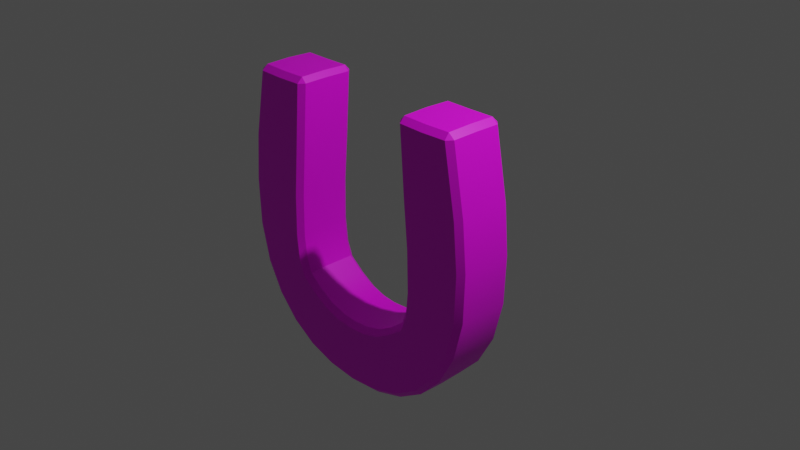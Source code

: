 # Source: M_knat_s.blend  (saved by Blender 3.5.10; exported with 4.5.12 LTS)
import bpy
from mathutils import Matrix  # noqa: F401  (used for matrix-valued properties, if any)

bpy.ops.wm.read_factory_settings(use_empty=True)
scene = bpy.context.scene
scene.name = 'Scene'

# ---- collections
col_collection = bpy.data.collections.new('Collection'); scene.collection.children.link(col_collection)

# ---- images (referenced by path relative to the original .blend; pixels are not part of the script)
import os
ASSET_DIR = os.environ.get("B2B_ASSET_DIR", "")  # directory of the original .blend (textures are referenced by path, not embedded)
HERE = os.path.dirname(os.path.abspath(__file__))  # packed textures are extracted next to this script under _unpacked/

def load_image(name, relpath, width, height, colorspace="sRGB"):
    """Load a texture the original file referenced (path relative to the .blend, or extracted next to this script)."""
    p = next((c for c in (os.path.join(HERE, relpath), os.path.join(ASSET_DIR, relpath)) if relpath and os.path.exists(c)), "")
    if p:
        img = bpy.data.images.load(p, check_existing=True)
        img.name = name
    else:  # same state as the original file: an image datablock whose file is absent (Cycles renders it pink)
        img = bpy.data.images.new(name, width, height)
        img.source = "FILE"
        img.filepath = "//" + (relpath or name)
    img.colorspace_settings.name = colorspace
    return img
img_untitled_001 = load_image('Untitled.001', 'Mıknatıs.png', 1024, 1024, 'sRGB')

# ---- materials (node trees are filled in below, after node groups)
mat_magnet = bpy.data.materials.new('Magnet')
mat_magnet.use_transparent_shadow = False
mat_magnet.roughness = 0.5

# ---- material node trees
mat_magnet.use_nodes = True; mat_magnet.node_tree.nodes.clear()
_N = mat_magnet.node_tree.nodes; _L = mat_magnet.node_tree.links
n0 = _N.new('ShaderNodeBsdfPrincipled'); n0.name = 'Principled BSDF'; n0.location = (10, 300)
n0.distribution = 'GGX'
n0.subsurface_method = 'RANDOM_WALK_SKIN'
n0.inputs[3].default_value = 1.45
n0.inputs[27].default_value = (0.0, 0.0, 0.0, 1.0)
n0.inputs[28].default_value = 1.0
n1 = _N.new('ShaderNodeNormalMap'); n1.name = 'Normal Map'; n1.location = (-300, -300)
n1.label = 'Normal/Map'
n1.inputs[0].default_value = 0.0
n2 = _N.new('ShaderNodeOutputMaterial'); n2.name = 'Material Output'; n2.location = (300, 300)
n3 = _N.new('ShaderNodeTexImage'); n3.name = 'Image Texture'; n3.location = (-368, 130)
n3.image = img_untitled_001
_L.new(n0.outputs[0], n2.inputs[0])
_L.new(n1.outputs[0], n0.inputs[5])
_L.new(n3.outputs[0], n0.inputs[0])
n2.is_active_output = True

# ---- world
world_world = bpy.data.worlds.new('World'); scene.world = world_world
world_world.use_nodes = True; world_world.node_tree.nodes.clear()
_N = world_world.node_tree.nodes; _L = world_world.node_tree.links
n0 = _N.new('ShaderNodeOutputWorld'); n0.name = 'World Output'; n0.location = (300, 300)
n1 = _N.new('ShaderNodeBackground'); n1.name = 'Background'; n1.location = (10, 300)
n1.inputs[0].default_value = (0.05088, 0.05088, 0.05088, 1.0)
_L.new(n1.outputs[0], n0.inputs[0])
n0.is_active_output = True
world_world.color = (0.05088, 0.05088, 0.05088)
world_world.use_sun_shadow = False
world_world.sun_shadow_jitter_overblur = 0.0

# ---- cameras
cam_camera = bpy.data.cameras.new('Camera')
cam_camera.clip_end = 100.0
cam_camera.ortho_scale = 7.314

# ---- lights
light_light = bpy.data.lights.new('Light', 'POINT')
light_light.transmission_factor = 0.0
light_light.energy = 1000.0
light_light.shadow_soft_size = 0.1
light_light.shadow_maximum_resolution = 0.006
light_light.use_absolute_resolution = True

# ---- meshes
me_plane = bpy.data.meshes.new('Plane')
me_plane.from_pydata([(-1.468, -0.3382, 0.6983), (-0.7127, -0.3382, 0.691), (-0.7676, -0.3382, -0.2533), (-1.203, -0.3382, -1.112), (-1.495, -0.3382, -0.3354), (-0.3593, -0.3382, -0.8814), (0.0, -0.3382, -0.9507), (-0.6891, -0.3382, -0.6625), (0.0, -0.3382, -1.685), (-0.6693, -0.3382, -1.55), (1.468, -0.3382, 0.6983), (0.7127, -0.3382, 0.691), (0.7676, -0.3382, -0.2533), (1.203, -0.3382, -1.112), (1.495, -0.3382, -0.3354), (0.3593, -0.3382, -0.8814), (0.6891, -0.3382, -0.6625), (0.6693, -0.3382, -1.55), (-0.5143, 1.416e-07, -1.229), (-1.048e-09, 1.534e-07, -1.331), (-1.131, 3.546e-08, -0.3078), (-0.9298, 1.037e-07, -0.9001), (-1.09, -7.847e-08, 0.6812), (-0.5143, -0.6765, -1.229), (-1.397e-09, -0.6765, -1.331), (-1.131, -0.6765, -0.3078), (-0.9298, -0.6765, -0.9001), (-1.09, -0.6765, 0.6812), (0.5143, 1.416e-07, -1.229), (1.131, 3.546e-08, -0.3078), (0.9298, 1.037e-07, -0.9001), (1.09, -7.847e-08, 0.6812), (0.5143, -0.6765, -1.229), (1.131, -0.6765, -0.3078), (0.9298, -0.6765, -0.9001), (1.09, -0.6765, 0.6812), (0.9886, -0.3382, 1.479), (-0.9886, -0.3382, 1.479), (0.9595, -0.3382, -1.37), (0.7419, -0.3382, -0.5151), (1.513, -0.3382, 0.1842), (0.3438, -0.3382, -1.653), (0.5289, -0.3382, -0.7843), (0.182, -0.3382, -0.9352), (1.389, -0.3382, -0.7701), (0.7572, -0.3382, 0.1894), (-0.9595, -0.3382, -1.37), (-0.7419, -0.3382, -0.5151), (-1.513, -0.3382, 0.1842), (-0.3438, -0.3382, -1.653), (-0.5289, -0.3382, -0.7843), (-0.182, -0.3382, -0.9352), (-1.389, -0.3382, -0.7701), (-0.7572, -0.3382, 0.1894), (1.135, -0.6765, 0.1734), (1.063, -0.6765, -0.656), (0.7418, -0.6765, -1.091), (0.2629, -0.6765, -1.307), (1.135, -1.997e-08, 0.1734), (1.063, 7.557e-08, -0.656), (0.7418, 1.257e-07, -1.091), (0.2629, 1.506e-07, -1.307), (-1.135, -0.6765, 0.1734), (-1.063, -0.6765, -0.656), (-0.7418, -0.6765, -1.091), (-0.2629, -0.6765, -1.307), (-1.135, -1.997e-08, 0.1734), (-1.063, 7.557e-08, -0.656), (-0.7418, 1.257e-07, -1.091), (-0.2629, 1.506e-07, -1.307), (-0.6666, -0.06343, -1.544), (-0.6412, -0.005895, -1.492), (2.465e-11, -0.005901, -1.622), (1.932e-10, -0.06343, -1.679), (-0.3866, -0.00593, -0.9423), (-0.362, -0.06343, -0.8872), (2.898e-10, -0.06343, -0.957), (1.311e-10, -0.005946, -1.017), (-0.7356, -0.005765, -0.7095), (-0.6918, -0.06344, -0.6664), (-0.8288, -0.005985, -0.2623), (-0.7738, -0.06343, -0.2541), (-0.7747, -0.006013, 0.6896), (-0.7192, -0.06343, 0.6911), (-0.7183, -0.009733, 1.412), (-0.7154, -0.06636, 1.47), (-0.6634, -0.06672, 1.415), (-1.262, -0.06636, 1.47), (-1.271, -0.009701, 1.412), (-1.328, -0.06672, 1.416), (-1.403, -0.005963, 0.6956), (-1.461, -0.06343, 0.6982), (-1.489, -0.06343, -0.3347), (-1.431, -0.005923, -0.3303), (-1.199, -0.06343, -1.108), (-1.153, -0.005869, -1.072), (-0.6412, -0.6706, -1.492), (-0.6666, -0.613, -1.544), (3.864e-10, -0.613, -1.679), (1.629e-10, -0.6706, -1.622), (-0.362, -0.613, -0.8872), (-0.3866, -0.6705, -0.9423), (7.66e-11, -0.6705, -1.017), (2.898e-10, -0.613, -0.957), (-0.6918, -0.613, -0.6664), (-0.7356, -0.6707, -0.7095), (-0.7738, -0.613, -0.2541), (-0.8288, -0.6705, -0.2623), (-0.7192, -0.613, 0.6911), (-0.7747, -0.6704, 0.6896), (-0.7183, -0.6667, 1.412), (-0.6634, -0.6097, 1.415), (-0.7154, -0.6101, 1.47), (-1.262, -0.6101, 1.47), (-1.328, -0.6097, 1.416), (-1.271, -0.6668, 1.412), (-1.461, -0.613, 0.6982), (-1.403, -0.6705, 0.6956), (-1.431, -0.6705, -0.3303), (-1.489, -0.613, -0.3347), (-1.153, -0.6706, -1.072), (-1.199, -0.613, -1.108), (0.6412, -0.005895, -1.492), (0.6666, -0.06343, -1.544), (0.362, -0.06343, -0.8872), (0.3866, -0.00593, -0.9423), (0.6918, -0.06344, -0.6664), (0.7356, -0.005765, -0.7095), (0.7738, -0.06343, -0.2541), (0.8288, -0.005985, -0.2623), (0.7192, -0.06343, 0.6911), (0.7747, -0.006013, 0.6896), (0.7183, -0.009733, 1.412), (0.6634, -0.06672, 1.415), (0.7154, -0.06636, 1.47), (1.262, -0.06636, 1.47), (1.328, -0.06672, 1.416), (1.271, -0.009701, 1.412), (1.461, -0.06343, 0.6982), (1.403, -0.005963, 0.6956), (1.431, -0.005923, -0.3303), (1.489, -0.06343, -0.3347), (1.153, -0.005869, -1.072), (1.199, -0.06343, -1.108), (0.6666, -0.613, -1.544), (0.6412, -0.6706, -1.492), (0.3866, -0.6705, -0.9423), (0.362, -0.613, -0.8872), (0.7356, -0.6707, -0.7095), (0.6918, -0.613, -0.6664), (0.8288, -0.6705, -0.2623), (0.7738, -0.613, -0.2541), (0.7747, -0.6704, 0.6896), (0.7192, -0.613, 0.6911), (0.7183, -0.6667, 1.412), (0.7154, -0.6101, 1.47), (0.6634, -0.6097, 1.415), (1.262, -0.6101, 1.47), (1.271, -0.6668, 1.412), (1.328, -0.6097, 1.416), (1.403, -0.6705, 0.6956), (1.461, -0.613, 0.6982), (1.489, -0.613, -0.3347), (1.431, -0.6705, -0.3303), (1.199, -0.613, -1.108), (1.153, -0.6706, -1.072), (-1.332, -0.3382, 1.422), (-1.265, -0.3382, 1.478), (-0.6601, -0.3382, 1.421), (-0.7124, -0.3382, 1.477), (1.265, -0.3382, 1.478), (1.332, -0.3382, 1.422), (0.7124, -0.3382, 1.477), (0.6601, -0.3382, 1.421), (-0.9886, -0.06339, 1.466), (-0.9959, -0.006539, 1.407), (-0.9959, -0.6699, 1.407), (-0.9886, -0.6131, 1.466), (0.9959, -0.006539, 1.407), (0.9886, -0.06339, 1.466), (0.9886, -0.6131, 1.466), (0.9959, -0.6699, 1.407), (-0.3292, -0.005898, -1.59), (-0.3424, -0.06343, -1.647), (-0.1961, -0.00594, -0.9999), (-0.1834, -0.06343, -0.9414), (-0.5671, -0.005902, -0.8392), (-0.5325, -0.06344, -0.7894), (-0.8, -0.005894, -0.5403), (-0.7474, -0.06344, -0.5173), (-0.8191, -0.006018, 0.187), (-0.7637, -0.06343, 0.1894), (-0.9557, -0.06343, -1.365), (-0.9199, -0.005889, -1.319), (-1.329, -0.005868, -0.7488), (-1.383, -0.06343, -0.7679), (-1.506, -0.06343, 0.1842), (-1.448, -0.005962, 0.1826), (-0.3424, -0.613, -1.647), (-0.3292, -0.6706, -1.59), (-0.1834, -0.613, -0.9414), (-0.1961, -0.6705, -0.9999), (-0.5325, -0.613, -0.7894), (-0.5671, -0.6706, -0.8392), (-0.7474, -0.613, -0.5173), (-0.8, -0.6706, -0.5403), (-0.7637, -0.613, 0.1894), (-0.8191, -0.6704, 0.187), (-0.9199, -0.6706, -1.319), (-0.9557, -0.613, -1.365), (-1.383, -0.613, -0.7679), (-1.329, -0.6706, -0.7488), (-1.448, -0.6705, 0.1826), (-1.506, -0.613, 0.1842), (0.3424, -0.06343, -1.647), (0.3292, -0.005898, -1.59), (0.1834, -0.06343, -0.9414), (0.1961, -0.00594, -0.9999), (0.5325, -0.06344, -0.7894), (0.5671, -0.005902, -0.8392), (0.7474, -0.06344, -0.5173), (0.8, -0.005894, -0.5403), (0.7637, -0.06343, 0.1894), (0.8191, -0.006018, 0.187), (0.9199, -0.005889, -1.319), (0.9557, -0.06343, -1.365), (1.383, -0.06343, -0.7679), (1.329, -0.005868, -0.7488), (1.448, -0.005962, 0.1826), (1.506, -0.06343, 0.1842), (0.3292, -0.6706, -1.59), (0.3424, -0.613, -1.647), (0.1961, -0.6705, -0.9999), (0.1834, -0.613, -0.9414), (0.5671, -0.6706, -0.8392), (0.5325, -0.613, -0.7894), (0.8, -0.6706, -0.5403), (0.7474, -0.613, -0.5173), (0.8191, -0.6704, 0.187), (0.7637, -0.613, 0.1894), (0.9557, -0.613, -1.365), (0.9199, -0.6706, -1.319), (1.329, -0.6706, -0.7488), (1.383, -0.613, -0.7679), (1.506, -0.613, 0.1842), (1.448, -0.6705, 0.1826)], [], [(185, 51, 6, 76), (189, 47, 7, 79), (191, 53, 2, 81), (19, 77, 217, 61), (78, 186, 68, 21), (91, 0, 166, 89), (48, 213, 116, 0), (103, 233, 43, 6), (196, 48, 0, 91), (50, 202, 100, 5), (57, 232, 102, 24), (106, 204, 47, 2), (47, 204, 104, 7), (0, 116, 114, 166), (109, 27, 62, 207), (109, 110, 176, 27), (208, 64, 26, 120), (52, 210, 119, 4), (105, 205, 63, 26), (46, 209, 121, 3), (63, 205, 107, 25), (101, 203, 64, 23), (62, 212, 118, 25), (37, 177, 112, 169), (7, 104, 202, 50), (138, 10, 40, 229), (41, 231, 98, 8), (65, 201, 101, 23), (27, 176, 115, 117), (23, 64, 208, 96), (69, 184, 77, 19), (207, 62, 25, 107), (211, 63, 25, 118), (49, 198, 97, 9), (64, 203, 105, 26), (54, 245, 160, 35), (26, 63, 211, 120), (124, 15, 42, 218), (218, 42, 16, 126), (220, 39, 12, 128), (126, 16, 39, 220), (138, 136, 171, 10), (131, 31, 58, 223), (40, 244, 162, 14), (224, 60, 30, 142), (15, 147, 235, 42), (24, 102, 201, 65), (16, 149, 237, 39), (151, 239, 45, 12), (146, 232, 57, 32), (148, 234, 56, 34), (10, 171, 159, 161), (238, 54, 35, 152), (33, 55, 242, 163), (10, 161, 244, 40), (42, 235, 149, 16), (152, 35, 181, 154), (33, 163, 245, 54), (51, 200, 103, 6), (56, 234, 146, 32), (45, 239, 153, 11), (79, 7, 50, 187), (55, 236, 148, 34), (43, 233, 147, 15), (230, 57, 24, 99), (35, 160, 158, 181), (28, 60, 224, 122), (34, 56, 241, 165), (39, 237, 151, 12), (150, 33, 54, 238), (242, 55, 34, 165), (32, 57, 230, 145), (30, 59, 227, 142), (17, 41, 214, 123), (60, 219, 127, 30), (223, 58, 29, 129), (227, 59, 29, 140), (14, 44, 226, 141), (31, 178, 137, 139), (72, 19, 61, 215), (73, 8, 49, 183), (61, 217, 125, 28), (127, 221, 59, 30), (36, 179, 134, 172), (18, 69, 182, 71), (125, 219, 60, 28), (58, 228, 140, 29), (143, 13, 38, 225), (59, 221, 129, 29), (131, 132, 178, 31), (31, 139, 228, 58), (68, 186, 74, 18), (80, 20, 66, 190), (194, 67, 21, 95), (20, 67, 194, 93), (2, 47, 189, 81), (22, 90, 88, 175), (20, 93, 197, 66), (170, 135, 179, 36), (67, 188, 78, 21), (182, 69, 19, 72), (83, 1, 53, 191), (75, 5, 51, 185), (167, 37, 174, 87), (199, 65, 23, 96), (6, 43, 216, 76), (82, 22, 175, 84), (21, 68, 193, 95), (66, 197, 90, 22), (190, 66, 22, 82), (162, 243, 44, 14), (157, 170, 36, 180), (113, 177, 37, 167), (150, 236, 55, 33), (180, 36, 172, 155), (173, 11, 153, 156), (241, 56, 32, 145), (44, 243, 164, 13), (13, 164, 240, 38), (144, 231, 41, 17), (38, 240, 144, 17), (5, 100, 200, 51), (222, 45, 11, 130), (12, 45, 222, 128), (133, 130, 11, 173), (215, 61, 28, 122), (216, 43, 15, 124), (229, 40, 14, 141), (226, 44, 13, 143), (74, 184, 69, 18), (225, 38, 17, 123), (1, 108, 206, 53), (53, 206, 106, 2), (168, 111, 108, 1), (195, 52, 4, 92), (99, 24, 65, 199), (119, 213, 48, 4), (3, 121, 210, 52), (8, 98, 198, 49), (80, 188, 67, 20), (97, 209, 46, 9), (174, 37, 169, 85), (86, 168, 1, 83), (187, 50, 5, 75), (94, 3, 52, 195), (192, 46, 3, 94), (183, 49, 9, 70), (9, 46, 192, 70), (214, 41, 8, 73), (4, 48, 196, 92), (27, 117, 212, 62), (84, 85, 86), (87, 88, 89), (110, 111, 112), (113, 114, 115), (132, 133, 134), (135, 136, 137), (154, 155, 156), (157, 158, 159), (71, 182, 183, 70), (182, 72, 73, 183), (77, 184, 185, 76), (184, 74, 75, 185), (74, 186, 187, 75), (186, 78, 79, 187), (78, 188, 189, 79), (188, 80, 81, 189), (80, 190, 191, 81), (190, 82, 83, 191), (82, 84, 86, 83), (175, 88, 87, 174), (88, 90, 91, 89), (70, 192, 193, 71), (192, 94, 95, 193), (93, 194, 195, 92), (194, 95, 94, 195), (92, 196, 197, 93), (196, 91, 90, 197), (97, 198, 199, 96), (198, 98, 99, 199), (103, 200, 201, 102), (200, 100, 101, 201), (100, 202, 203, 101), (202, 104, 105, 203), (104, 204, 205, 105), (204, 106, 107, 205), (106, 206, 207, 107), (206, 108, 109, 207), (108, 111, 110, 109), (177, 113, 115, 176), (114, 116, 117, 115), (96, 208, 209, 97), (208, 120, 121, 209), (119, 210, 211, 118), (210, 121, 120, 211), (118, 212, 213, 119), (212, 117, 116, 213), (167, 87, 89, 166), (169, 112, 111, 168), (123, 214, 215, 122), (214, 73, 72, 215), (76, 216, 217, 77), (216, 124, 125, 217), (124, 218, 219, 125), (218, 126, 127, 219), (126, 220, 221, 127), (220, 128, 129, 221), (128, 222, 223, 129), (222, 130, 131, 223), (130, 133, 132, 131), (179, 135, 137, 178), (136, 138, 139, 137), (122, 224, 225, 123), (224, 142, 143, 225), (141, 226, 227, 140), (226, 143, 142, 227), (140, 228, 229, 141), (228, 139, 138, 229), (145, 230, 231, 144), (230, 99, 98, 231), (102, 232, 233, 103), (232, 146, 147, 233), (146, 234, 235, 147), (234, 148, 149, 235), (148, 236, 237, 149), (236, 150, 151, 237), (150, 238, 239, 151), (238, 152, 153, 239), (152, 154, 156, 153), (181, 158, 157, 180), (158, 160, 161, 159), (144, 240, 241, 145), (240, 164, 165, 241), (163, 242, 243, 162), (242, 165, 164, 243), (162, 244, 245, 163), (244, 161, 160, 245), (171, 136, 135, 170), (173, 156, 155, 172), (113, 167, 166, 114), (85, 169, 168, 86), (159, 171, 170, 157), (133, 173, 172, 134), (84, 175, 174, 85), (112, 177, 176, 110), (134, 179, 178, 132), (154, 181, 180, 155), (193, 68, 18, 71)])
me_plane.polygons.foreach_set('use_smooth', [True] * 248)
_k = set([(7, 79), (7, 104), (16, 126), (16, 149), (70, 183), (70, 192), (71, 182), (71, 193), (72, 182), (72, 215), (73, 183), (73, 214), (74, 184), (74, 186), (75, 185), (75, 187), (76, 185), (76, 216), (77, 184), (77, 217), (78, 186), (78, 188), (79, 187), (79, 189), (80, 188), (80, 190), (81, 189), (81, 191), (82, 84), (82, 190), (83, 86), (83, 191), (84, 85), (84, 86), (84, 175), (85, 86), (85, 169), (85, 174), (86, 168), (87, 88), (87, 89), (87, 167), (87, 174), (88, 89), (88, 90), (88, 175), (89, 91), (89, 166), (90, 197), (91, 196), (92, 195), (92, 196), (93, 194), (93, 197), (94, 192), (94, 195), (95, 193), (95, 194), (96, 199), (96, 208), (97, 198), (97, 209), (98, 198), (98, 231), (99, 199), (99, 230), (100, 200), (100, 202), (101, 201), (101, 203), (102, 201), (102, 232), (103, 200), (103, 233), (104, 202), (104, 204), (105, 203), (105, 205), (106, 204), (106, 206), (107, 205), (107, 207), (108, 111), (108, 206), (109, 110), (109, 207), (110, 111), (110, 112), (110, 176), (111, 112), (111, 168), (112, 169), (112, 177), (113, 114), (113, 115), (113, 167), (113, 177), (114, 115), (114, 116), (114, 166), (115, 117), (115, 176), (116, 213), (117, 212), (118, 211), (118, 212), (119, 210), (119, 213), (120, 208), (120, 211), (121, 209), (121, 210), (122, 215), (122, 224), (123, 214), (123, 225), (124, 216), (124, 218), (125, 217), (125, 219), (126, 218), (126, 220), (127, 219), (127, 221), (128, 220), (128, 222), (129, 221), (129, 223), (130, 133), (130, 222), (131, 132), (131, 223), (132, 133), (132, 134), (132, 178), (133, 134), (133, 173), (134, 172), (134, 179), (135, 136), (135, 137), (135, 170), (135, 179), (136, 137), (136, 138), (136, 171), (137, 139), (137, 178), (138, 229), (139, 228), (140, 227), (140, 228), (141, 226), (141, 229), (142, 224), (142, 227), (143, 225), (143, 226), (144, 231), (144, 240), (145, 230), (145, 241), (146, 232), (146, 234), (147, 233), (147, 235), (148, 234), (148, 236), (149, 235), (149, 237), (150, 236), (150, 238), (151, 237), (151, 239), (152, 154), (152, 238), (153, 156), (153, 239), (154, 155), (154, 156), (154, 181), (155, 156), (155, 172), (155, 180), (156, 173), (157, 158), (157, 159), (157, 170), (157, 180), (158, 159), (158, 160), (158, 181), (159, 161), (159, 171), (160, 245), (161, 244), (162, 243), (162, 244), (163, 242), (163, 245), (164, 240), (164, 243), (165, 241), (165, 242)])
me_plane.attributes.new('sharp_edge', 'BOOLEAN', 'EDGE').data.foreach_set('value', [ (min(e.vertices), max(e.vertices)) in _k for e in me_plane.edges])
_uv = me_plane.uv_layers.new(name='UVMap')
_uv.uv.foreach_set('vector', [0.123, 0.8098, 0.123, 0.7901, 0.1575, 0.7901, 0.1575, 0.8097, 0.3893, 0.7617, 0.3891, 0.7419, 0.4189, 0.7419, 0.4194, 0.7616, 0.2555, 0.7616, 0.2554, 0.7419, 0.3391, 0.7419, 0.3392, 0.7616, 0.06557, 0.2841, 0.1249, 0.2841, 0.1281, 0.321, 0.07011, 0.3336, 0.1828, 0.1453, 0.1584, 0.1771, 0.111, 0.1442, 0.1469, 0.1087, 0.9895, 0.1471, 0.9698, 0.1471, 0.9699, 0.01071, 0.9893, 0.01189, 0.9697, 0.2443, 0.9501, 0.2442, 0.9501, 0.147, 0.9698, 0.1471, 0.1575, 0.7705, 0.192, 0.7705, 0.192, 0.7901, 0.1575, 0.7901, 0.9894, 0.2442, 0.9697, 0.2443, 0.9698, 0.1471, 0.9895, 0.1471, 0.05088, 0.7901, 0.05082, 0.7704, 0.08792, 0.7704, 0.08792, 0.7901, 0.5187, 0.2345, 0.5766, 0.2471, 0.5735, 0.2841, 0.5141, 0.2841, 0.3392, 0.7221, 0.3893, 0.722, 0.3891, 0.7419, 0.3391, 0.7419, 0.3891, 0.7419, 0.3893, 0.722, 0.4194, 0.7221, 0.4189, 0.7419, 0.9698, 0.1471, 0.9501, 0.147, 0.9505, 0.01186, 0.9699, 0.01071, 0.8952, 0.4302, 0.8936, 0.4896, 0.7979, 0.4981, 0.8005, 0.4385, 0.2904, 0.7162, 0.2928, 0.5799, 0.3506, 0.5805, 0.3499, 0.7175, 0.5164, 0.4575, 0.5595, 0.4239, 0.5954, 0.4594, 0.563, 0.5014, 0.9696, 0.4261, 0.9498, 0.4261, 0.95, 0.3419, 0.9696, 0.3419, 0.6314, 0.4228, 0.6633, 0.4349, 0.6415, 0.4845, 0.5954, 0.4594, 0.9212, 0.06719, 0.9015, 0.06712, 0.9015, 0.0003482, 0.9212, 0.0002612, 0.6415, 0.4845, 0.6633, 0.4349, 0.7157, 0.4403, 0.7071, 0.4974, 0.5875, 0.357, 0.6069, 0.391, 0.5595, 0.4239, 0.5334, 0.381, 0.7979, 0.4981, 0.7996, 0.5571, 0.7029, 0.5538, 0.7071, 0.4974, 0.6321, 0.638, 0.6123, 0.6379, 0.6129, 0.5807, 0.6324, 0.5802, 0.01284, 0.7901, 0.01284, 0.7704, 0.05082, 0.7704, 0.05088, 0.7901, 0.9895, 0.8529, 0.9698, 0.8529, 0.9697, 0.7557, 0.9894, 0.7558, 0.9212, 0.3252, 0.9015, 0.3251, 0.9016, 0.2604, 0.9212, 0.2604, 0.5187, 0.3336, 0.5766, 0.321, 0.5875, 0.357, 0.5334, 0.381, 0.3499, 0.7175, 0.3506, 0.5805, 0.4078, 0.5793, 0.4088, 0.7144, 0.5334, 0.381, 0.5595, 0.4239, 0.5164, 0.4575, 0.4839, 0.405, 0.07011, 0.2345, 0.1281, 0.2471, 0.1249, 0.2841, 0.06557, 0.2841, 0.8005, 0.4385, 0.7979, 0.4981, 0.7071, 0.4974, 0.7157, 0.4403, 0.624, 0.5346, 0.6415, 0.4845, 0.7071, 0.4974, 0.7029, 0.5538, 0.9212, 0.1956, 0.9015, 0.1956, 0.9014, 0.1313, 0.9212, 0.1313, 0.5595, 0.4239, 0.6069, 0.391, 0.6314, 0.4228, 0.5954, 0.4594, 0.7979, 0.07002, 0.7996, 0.011, 0.8963, 0.01947, 0.8936, 0.07847, 0.5954, 0.4594, 0.6415, 0.4845, 0.624, 0.5346, 0.563, 0.5014, 0.2271, 0.8098, 0.2271, 0.7901, 0.2641, 0.7901, 0.2642, 0.8099, 0.2642, 0.8099, 0.2641, 0.7901, 0.3022, 0.7901, 0.3022, 0.8098, 0.7965, 0.722, 0.7964, 0.7419, 0.7464, 0.7419, 0.7464, 0.7221, 0.8267, 0.7221, 0.8261, 0.7419, 0.7964, 0.7419, 0.7965, 0.722, 0.9895, 0.8529, 0.9893, 0.9881, 0.9699, 0.9893, 0.9698, 0.8529, 0.4467, 0.4302, 0.4451, 0.4896, 0.3493, 0.4981, 0.3519, 0.4385, 0.9697, 0.7557, 0.9501, 0.7558, 0.95, 0.6581, 0.9696, 0.6581, 0.06784, 0.4575, 0.111, 0.4239, 0.1469, 0.4594, 0.1144, 0.5014, 0.2271, 0.7901, 0.2271, 0.7704, 0.2642, 0.7704, 0.2641, 0.7901, 0.5141, 0.2841, 0.5735, 0.2841, 0.5766, 0.321, 0.5187, 0.3336, 0.8261, 0.7419, 0.8267, 0.7616, 0.7965, 0.7617, 0.7964, 0.7419, 0.7464, 0.7616, 0.6627, 0.7616, 0.6627, 0.7419, 0.7464, 0.7419, 0.5875, 0.2112, 0.5766, 0.2471, 0.5187, 0.2345, 0.5334, 0.1871, 0.6314, 0.1453, 0.6069, 0.1771, 0.5595, 0.1442, 0.5954, 0.1087, 0.9698, 0.8529, 0.9699, 0.9893, 0.9505, 0.9881, 0.9501, 0.853, 0.8005, 0.1296, 0.7979, 0.07002, 0.8936, 0.07847, 0.8952, 0.138, 0.7071, 0.07074, 0.6415, 0.08361, 0.624, 0.03352, 0.7029, 0.01429, 0.9698, 0.8529, 0.9501, 0.853, 0.9501, 0.7558, 0.9697, 0.7557, 0.2641, 0.7901, 0.2642, 0.7704, 0.3022, 0.7704, 0.3022, 0.7901, 0.01049, 0.5696, 0.06998, 0.5684, 0.07069, 0.7053, 0.01293, 0.7059, 0.7071, 0.07074, 0.7029, 0.01429, 0.7996, 0.011, 0.7979, 0.07002, 0.123, 0.7901, 0.123, 0.7705, 0.1575, 0.7705, 0.1575, 0.7901, 0.5595, 0.1442, 0.6069, 0.1771, 0.5875, 0.2112, 0.5334, 0.1871, 0.6627, 0.7419, 0.6627, 0.7616, 0.5679, 0.7615, 0.5679, 0.7419, 0.01284, 0.8098, 0.01284, 0.7901, 0.05088, 0.7901, 0.05082, 0.8099, 0.6415, 0.08361, 0.6633, 0.1332, 0.6314, 0.1453, 0.5954, 0.1087, 0.192, 0.7901, 0.192, 0.7705, 0.2271, 0.7704, 0.2271, 0.7901, 0.4653, 0.222, 0.5187, 0.2345, 0.5141, 0.2841, 0.4594, 0.2841, 0.06998, 0.5684, 0.129, 0.5714, 0.1279, 0.7066, 0.07069, 0.7053, 0.08487, 0.381, 0.111, 0.4239, 0.06784, 0.4575, 0.03536, 0.405, 0.5954, 0.1087, 0.5595, 0.1442, 0.5164, 0.1106, 0.563, 0.06667, 0.7964, 0.7419, 0.7965, 0.7617, 0.7464, 0.7616, 0.7464, 0.7419, 0.7157, 0.1278, 0.7071, 0.07074, 0.7979, 0.07002, 0.8005, 0.1296, 0.624, 0.03352, 0.6415, 0.08361, 0.5954, 0.1087, 0.563, 0.06667, 0.5334, 0.1871, 0.5187, 0.2345, 0.4653, 0.222, 0.4839, 0.1631, 0.1469, 0.4594, 0.1929, 0.4845, 0.1754, 0.5346, 0.1144, 0.5014, 0.9212, 0.3894, 0.9212, 0.3252, 0.9409, 0.3251, 0.941, 0.3894, 0.111, 0.4239, 0.1584, 0.391, 0.1828, 0.4228, 0.1469, 0.4594, 0.3519, 0.4385, 0.3493, 0.4981, 0.2586, 0.4974, 0.2672, 0.4403, 0.1754, 0.5346, 0.1929, 0.4845, 0.2586, 0.4974, 0.2544, 0.5538, 0.9696, 0.6581, 0.9696, 0.5739, 0.9894, 0.5739, 0.9893, 0.6581, 0.4898, 0.7175, 0.4905, 0.5805, 0.5477, 0.5793, 0.5488, 0.7144, 0.01088, 0.2841, 0.06557, 0.2841, 0.07011, 0.3336, 0.01677, 0.3461, 0.9408, 0.2604, 0.9212, 0.2604, 0.9212, 0.1956, 0.9409, 0.1956, 0.07011, 0.3336, 0.1281, 0.321, 0.1389, 0.357, 0.08487, 0.381, 0.1828, 0.4228, 0.2147, 0.4349, 0.1929, 0.4845, 0.1469, 0.4594, 0.5839, 0.638, 0.6037, 0.6379, 0.6037, 0.6952, 0.5842, 0.6959, 0.08487, 0.1871, 0.07011, 0.2345, 0.01677, 0.222, 0.03536, 0.1631, 0.1389, 0.357, 0.1584, 0.391, 0.111, 0.4239, 0.08487, 0.381, 0.3493, 0.4981, 0.3511, 0.5571, 0.2544, 0.5538, 0.2586, 0.4974, 0.9409, 0.5204, 0.9212, 0.5205, 0.9212, 0.4535, 0.9409, 0.4536, 0.1929, 0.4845, 0.2147, 0.4349, 0.2672, 0.4403, 0.2586, 0.4974, 0.4303, 0.7162, 0.4327, 0.5799, 0.4905, 0.5805, 0.4898, 0.7175, 0.4451, 0.4896, 0.4478, 0.5486, 0.3511, 0.5571, 0.3493, 0.4981, 0.111, 0.1442, 0.1584, 0.1771, 0.1389, 0.2112, 0.08487, 0.1871, 0.2672, 0.1278, 0.2586, 0.07074, 0.3493, 0.07002, 0.3519, 0.1296, 0.1754, 0.03352, 0.1929, 0.08361, 0.1469, 0.1087, 0.1144, 0.06667, 0.2586, 0.07074, 0.1929, 0.08361, 0.1754, 0.03352, 0.2544, 0.01429, 0.3391, 0.7419, 0.3891, 0.7419, 0.3893, 0.7617, 0.3392, 0.7616, 0.2099, 0.5684, 0.2689, 0.5714, 0.2678, 0.7066, 0.2106, 0.7053, 0.2586, 0.07074, 0.2544, 0.01429, 0.3511, 0.011, 0.3493, 0.07002, 0.5835, 0.5802, 0.6031, 0.5807, 0.6037, 0.6379, 0.5839, 0.638, 0.1929, 0.08361, 0.2147, 0.1332, 0.1828, 0.1453, 0.1469, 0.1087, 0.01677, 0.222, 0.07011, 0.2345, 0.06557, 0.2841, 0.01088, 0.2841, 0.1607, 0.7615, 0.1607, 0.7419, 0.2554, 0.7419, 0.2555, 0.7616, 0.08792, 0.8098, 0.08792, 0.7901, 0.123, 0.7901, 0.123, 0.8098, 0.6318, 0.6959, 0.6321, 0.638, 0.6519, 0.6382, 0.6513, 0.6954, 0.4653, 0.3461, 0.5187, 0.3336, 0.5334, 0.381, 0.4839, 0.405, 0.1575, 0.7901, 0.192, 0.7901, 0.192, 0.8098, 0.1575, 0.8097, 0.1504, 0.5696, 0.2099, 0.5684, 0.2106, 0.7053, 0.1529, 0.7059, 0.1469, 0.1087, 0.111, 0.1442, 0.06784, 0.1106, 0.1144, 0.06667, 0.3493, 0.07002, 0.3511, 0.011, 0.4478, 0.01947, 0.4451, 0.07847, 0.3519, 0.1296, 0.3493, 0.07002, 0.4451, 0.07847, 0.4467, 0.138, 0.95, 0.6581, 0.9498, 0.5739, 0.9696, 0.5739, 0.9696, 0.6581, 0.564, 0.5809, 0.5835, 0.5802, 0.5839, 0.638, 0.5641, 0.6382, 0.6123, 0.6952, 0.6123, 0.6379, 0.6321, 0.638, 0.6318, 0.6959, 0.7157, 0.1278, 0.6633, 0.1332, 0.6415, 0.08361, 0.7071, 0.07074, 0.5641, 0.6382, 0.5839, 0.638, 0.5842, 0.6959, 0.5647, 0.6954, 0.4306, 0.7419, 0.5679, 0.7419, 0.5679, 0.7615, 0.4318, 0.7613, 0.5164, 0.1106, 0.5595, 0.1442, 0.5334, 0.1871, 0.4839, 0.1631, 0.9696, 0.5739, 0.9498, 0.5739, 0.9496, 0.5005, 0.9695, 0.5003, 0.9212, 0.5205, 0.9015, 0.5204, 0.9015, 0.4536, 0.9212, 0.4535, 0.9014, 0.3894, 0.9015, 0.3251, 0.9212, 0.3252, 0.9212, 0.3894, 0.9212, 0.4535, 0.9015, 0.4536, 0.9014, 0.3894, 0.9212, 0.3894, 0.08792, 0.7901, 0.08792, 0.7704, 0.123, 0.7705, 0.123, 0.7901, 0.6627, 0.7222, 0.6627, 0.7419, 0.5679, 0.7419, 0.5679, 0.7222, 0.7464, 0.7419, 0.6627, 0.7419, 0.6627, 0.7222, 0.7464, 0.7221, 0.4318, 0.7225, 0.5679, 0.7222, 0.5679, 0.7419, 0.4306, 0.7419, 0.01677, 0.3461, 0.07011, 0.3336, 0.08487, 0.381, 0.03536, 0.405, 0.192, 0.8098, 0.192, 0.7901, 0.2271, 0.7901, 0.2271, 0.8098, 0.9894, 0.7558, 0.9697, 0.7557, 0.9696, 0.6581, 0.9893, 0.6581, 0.9894, 0.5739, 0.9696, 0.5739, 0.9695, 0.5003, 0.9894, 0.5005, 0.1389, 0.2112, 0.1281, 0.2471, 0.07011, 0.2345, 0.08487, 0.1871, 0.9409, 0.4536, 0.9212, 0.4535, 0.9212, 0.3894, 0.941, 0.3894, 0.1607, 0.7419, 0.1607, 0.7222, 0.2555, 0.7222, 0.2554, 0.7419, 0.2554, 0.7419, 0.2555, 0.7222, 0.3392, 0.7221, 0.3391, 0.7419, 0.02342, 0.7419, 0.0246, 0.7225, 0.1607, 0.7222, 0.1607, 0.7419, 0.9894, 0.4261, 0.9696, 0.4261, 0.9696, 0.3419, 0.9893, 0.3419, 0.4594, 0.2841, 0.5141, 0.2841, 0.5187, 0.3336, 0.4653, 0.3461, 0.95, 0.3419, 0.9501, 0.2442, 0.9697, 0.2443, 0.9696, 0.3419, 0.9695, 0.4997, 0.9496, 0.4995, 0.9498, 0.4261, 0.9696, 0.4261, 0.9212, 0.2604, 0.9016, 0.2604, 0.9015, 0.1956, 0.9212, 0.1956, 0.2672, 0.1278, 0.2147, 0.1332, 0.1929, 0.08361, 0.2586, 0.07074, 0.9014, 0.1313, 0.9015, 0.06712, 0.9212, 0.06719, 0.9212, 0.1313, 0.6519, 0.6382, 0.6321, 0.638, 0.6324, 0.5802, 0.6519, 0.5809, 0.0246, 0.7613, 0.02342, 0.7419, 0.1607, 0.7419, 0.1607, 0.7615, 0.05082, 0.8099, 0.05088, 0.7901, 0.08792, 0.7901, 0.08792, 0.8098, 0.9894, 0.4995, 0.9695, 0.4997, 0.9696, 0.4261, 0.9894, 0.4261, 0.9409, 0.06712, 0.9212, 0.06719, 0.9212, 0.0002612, 0.9409, 0.0003482, 0.9409, 0.1956, 0.9212, 0.1956, 0.9212, 0.1313, 0.941, 0.1313, 0.9212, 0.1313, 0.9212, 0.06719, 0.9409, 0.06712, 0.941, 0.1313, 0.9409, 0.3251, 0.9212, 0.3252, 0.9212, 0.2604, 0.9408, 0.2604, 0.9696, 0.3419, 0.9697, 0.2443, 0.9894, 0.2442, 0.9893, 0.3419, 0.8936, 0.4896, 0.8963, 0.5486, 0.7996, 0.5571, 0.7979, 0.4981, 0.656, 0.5817, 0.6519, 0.5809, 0.6521, 0.5701, 0.6513, 0.6954, 0.6553, 0.6971, 0.6513, 0.7072, 0.6089, 0.5815, 0.6129, 0.5699, 0.6129, 0.5807, 0.6123, 0.6952, 0.6122, 0.707, 0.6083, 0.6968, 0.4327, 0.5799, 0.4215, 0.5795, 0.4332, 0.5693, 0.9893, 0.9986, 0.9893, 0.9881, 0.9933, 0.9894, 0.01293, 0.7059, 0.01337, 0.7165, 0.001698, 0.7063, 0.9504, 0.9986, 0.9464, 0.9895, 0.9505, 0.9881, 0.03536, 0.1631, 0.01677, 0.222, 0.006387, 0.2195, 0.02569, 0.1585, 0.01677, 0.222, 0.01088, 0.2841, 0.0002612, 0.2841, 0.006387, 0.2195, 0.1575, 0.8137, 0.123, 0.8138, 0.123, 0.8098, 0.1575, 0.8097, 0.123, 0.8138, 0.08792, 0.8139, 0.08792, 0.8098, 0.123, 0.8098, 0.08792, 0.8139, 0.05081, 0.8139, 0.05082, 0.8099, 0.08792, 0.8098, 0.05081, 0.8139, 0.01284, 0.8138, 0.01284, 0.8098, 0.05082, 0.8099, 0.4195, 0.7657, 0.3899, 0.7658, 0.3893, 0.7617, 0.4194, 0.7616, 0.3893, 0.7658, 0.3397, 0.7657, 0.3392, 0.7616, 0.3893, 0.7617, 0.3392, 0.7657, 0.2562, 0.7656, 0.2555, 0.7616, 0.3392, 0.7616, 0.2555, 0.7656, 0.1619, 0.7655, 0.1607, 0.7615, 0.2555, 0.7616, 0.1504, 0.5696, 0.1529, 0.7059, 0.1416, 0.7063, 0.1402, 0.5699, 0.656, 0.6395, 0.6553, 0.6971, 0.6513, 0.6954, 0.6519, 0.6382, 0.2678, 0.7066, 0.2689, 0.5714, 0.2796, 0.572, 0.2796, 0.7073, 0.02569, 0.1585, 0.05936, 0.104, 0.06784, 0.1106, 0.03536, 0.1631, 0.05936, 0.104, 0.1079, 0.05824, 0.1144, 0.06667, 0.06784, 0.1106, 0.9934, 0.3437, 0.9934, 0.4251, 0.9894, 0.4261, 0.9893, 0.3419, 0.9934, 0.4278, 0.9935, 0.4977, 0.9894, 0.4995, 0.9894, 0.4261, 0.9893, 0.3419, 0.9894, 0.2442, 0.9934, 0.2449, 0.9934, 0.3415, 0.9894, 0.2442, 0.9895, 0.1471, 0.9935, 0.1471, 0.9934, 0.2436, 0.4742, 0.4096, 0.4549, 0.3486, 0.4653, 0.3461, 0.4839, 0.405, 0.4549, 0.3486, 0.4488, 0.2841, 0.4594, 0.2841, 0.4653, 0.3461, 0.5845, 0.2841, 0.5874, 0.3187, 0.5766, 0.321, 0.5735, 0.2841, 0.5874, 0.3187, 0.5977, 0.3524, 0.5875, 0.357, 0.5766, 0.321, 0.5977, 0.3524, 0.6161, 0.3846, 0.6069, 0.391, 0.5875, 0.357, 0.6161, 0.3846, 0.6394, 0.4146, 0.6314, 0.4228, 0.6069, 0.391, 0.6395, 0.4147, 0.6676, 0.4252, 0.6633, 0.4349, 0.6314, 0.4228, 0.6676, 0.4252, 0.7173, 0.4302, 0.7157, 0.4403, 0.6633, 0.4349, 0.7173, 0.4302, 0.8009, 0.4283, 0.8005, 0.4385, 0.7157, 0.4403, 0.8009, 0.4283, 0.8955, 0.4199, 0.8952, 0.4302, 0.8005, 0.4385, 0.2801, 0.7159, 0.2816, 0.5795, 0.2928, 0.5799, 0.2904, 0.7162, 0.6123, 0.6379, 0.6123, 0.6952, 0.6083, 0.6968, 0.6083, 0.6392, 0.4195, 0.5786, 0.4195, 0.7139, 0.4088, 0.7144, 0.4078, 0.5793, 0.4839, 0.405, 0.5164, 0.4575, 0.5079, 0.4641, 0.4742, 0.4096, 0.5164, 0.4575, 0.563, 0.5014, 0.5564, 0.5099, 0.5079, 0.4641, 0.7021, 0.5645, 0.6205, 0.5446, 0.624, 0.5346, 0.7029, 0.5538, 0.6205, 0.5446, 0.5564, 0.5099, 0.563, 0.5014, 0.624, 0.5346, 0.7029, 0.5538, 0.7996, 0.5571, 0.7999, 0.5678, 0.7021, 0.5645, 0.7996, 0.5571, 0.8963, 0.5486, 0.8968, 0.5594, 0.7999, 0.5678, 0.6318, 0.6959, 0.6513, 0.6954, 0.6513, 0.7072, 0.6318, 0.7077, 0.6324, 0.5802, 0.6129, 0.5807, 0.6129, 0.5689, 0.6324, 0.5684, 0.02569, 0.4096, 0.006387, 0.3486, 0.01677, 0.3461, 0.03536, 0.405, 0.006387, 0.3486, 0.0002612, 0.2841, 0.01088, 0.2841, 0.01677, 0.3461, 0.1575, 0.8097, 0.192, 0.8098, 0.192, 0.8138, 0.1575, 0.8137, 0.192, 0.8098, 0.2271, 0.8098, 0.2271, 0.8139, 0.192, 0.8138, 0.2271, 0.8098, 0.2642, 0.8099, 0.2642, 0.8139, 0.2271, 0.8139, 0.2642, 0.8099, 0.3022, 0.8098, 0.3022, 0.8138, 0.2642, 0.8139, 0.1909, 0.4147, 0.219, 0.4252, 0.2147, 0.4349, 0.1828, 0.4228, 0.2191, 0.4252, 0.2687, 0.4302, 0.2672, 0.4403, 0.2147, 0.4349, 0.2687, 0.4302, 0.3523, 0.4283, 0.3519, 0.4385, 0.2672, 0.4403, 0.3524, 0.4283, 0.4469, 0.4199, 0.4467, 0.4302, 0.3519, 0.4385, 0.4201, 0.7159, 0.4215, 0.5795, 0.4327, 0.5799, 0.4303, 0.7162, 0.4907, 0.5699, 0.5479, 0.5686, 0.5477, 0.5793, 0.4905, 0.5805, 0.9893, 0.9881, 0.9895, 0.8529, 0.9935, 0.8544, 0.9933, 0.9894, 0.03536, 0.405, 0.06784, 0.4575, 0.05936, 0.4641, 0.02569, 0.4096, 0.06784, 0.4575, 0.1144, 0.5014, 0.1079, 0.5099, 0.05936, 0.4641, 0.2536, 0.5645, 0.1719, 0.5446, 0.1754, 0.5346, 0.2544, 0.5538, 0.1719, 0.5446, 0.1079, 0.5099, 0.1144, 0.5014, 0.1754, 0.5346, 0.2544, 0.5538, 0.3511, 0.5571, 0.3514, 0.5678, 0.2536, 0.5645, 0.3511, 0.5571, 0.4478, 0.5486, 0.4483, 0.5594, 0.3514, 0.5678, 0.4839, 0.1631, 0.4653, 0.222, 0.4549, 0.2195, 0.4742, 0.1585, 0.4653, 0.222, 0.4594, 0.2841, 0.4488, 0.2841, 0.4549, 0.2195, 0.5735, 0.2841, 0.5766, 0.2471, 0.5874, 0.2495, 0.5845, 0.284, 0.5766, 0.2471, 0.5875, 0.2112, 0.5977, 0.2157, 0.5874, 0.2494, 0.5875, 0.2112, 0.6069, 0.1771, 0.6161, 0.1835, 0.5977, 0.2157, 0.6069, 0.1771, 0.6314, 0.1453, 0.6394, 0.1535, 0.6161, 0.1835, 0.6314, 0.1453, 0.6633, 0.1332, 0.6676, 0.1429, 0.6395, 0.1535, 0.6633, 0.1332, 0.7157, 0.1278, 0.7173, 0.1379, 0.6676, 0.1429, 0.7157, 0.1278, 0.8005, 0.1296, 0.8009, 0.1398, 0.7173, 0.1379, 0.8005, 0.1296, 0.8952, 0.138, 0.8955, 0.1482, 0.8009, 0.1398, 0.01049, 0.5696, 0.01293, 0.7059, 0.001698, 0.7063, 0.0002618, 0.5699, 0.07069, 0.7053, 0.1279, 0.7066, 0.1281, 0.7172, 0.07088, 0.7159, 0.9464, 0.9895, 0.946, 0.8544, 0.9501, 0.853, 0.9505, 0.9881, 0.4742, 0.1585, 0.5079, 0.104, 0.5164, 0.1106, 0.4839, 0.1631, 0.5079, 0.104, 0.5564, 0.05824, 0.563, 0.06667, 0.5164, 0.1106, 0.7029, 0.01429, 0.624, 0.03352, 0.6205, 0.02346, 0.7021, 0.003583, 0.624, 0.03352, 0.563, 0.06667, 0.5564, 0.05824, 0.6205, 0.02346, 0.7021, 0.003583, 0.7999, 0.0002612, 0.7996, 0.011, 0.7029, 0.01429, 0.7999, 0.0002612, 0.8968, 0.008752, 0.8963, 0.01947, 0.7996, 0.011, 0.9699, 0.9893, 0.9893, 0.9881, 0.9893, 0.9986, 0.9699, 0.9997, 0.4306, 0.7419, 0.4318, 0.7613, 0.4212, 0.7614, 0.4201, 0.7419, 0.6123, 0.6952, 0.6318, 0.6959, 0.6317, 0.7077, 0.6122, 0.707, 0.6519, 0.5809, 0.6324, 0.5802, 0.6326, 0.5684, 0.6521, 0.5691, 0.9505, 0.9881, 0.9699, 0.9893, 0.9698, 0.9997, 0.9504, 0.9986, 0.4318, 0.7225, 0.4306, 0.7419, 0.4201, 0.7418, 0.4212, 0.7224, 0.656, 0.5817, 0.656, 0.6382, 0.6519, 0.6382, 0.6519, 0.5809, 0.6129, 0.5807, 0.6123, 0.6379, 0.6083, 0.6379, 0.6089, 0.5815, 0.4332, 0.5693, 0.4904, 0.5699, 0.4905, 0.5805, 0.4327, 0.5799, 0.01293, 0.7059, 0.07069, 0.7053, 0.07061, 0.7159, 0.01337, 0.7165, 0.06784, 0.1106, 0.111, 0.1442, 0.08487, 0.1871, 0.03536, 0.1631])
me_plane.materials.append(mat_magnet)
me_plane.update()
me_plane.normals_split_custom_set([tuple(v) for v in zip(*[iter([0.1886, 0.02312, 0.9818, 0.1886, -1.965e-08, 0.9821, -7.371e-08, -5.112e-08, 1.0, 1.287e-07, 0.02305, 0.9997, 0.9746, 0.02, 0.223, 0.9749, -3.014e-08, 0.2226, 0.9392, 5.009e-08, 0.3434, 0.939, 0.01789, 0.3433, 0.9982, 0.02348, -0.05575, 0.9984, -3.559e-08, -0.05583, 0.9993, -5.046e-08, 0.03782, 0.999, 0.02258, 0.03794, 1.112e-10, 1.0, -0.001872, 1.406e-10, 0.9998, 0.01891, -0.003618, 0.9998, 0.01853, 0.0004004, 1.0, -0.00199, 0.01666, 0.9998, 0.01198, 0.01177, 0.9998, 0.01569, -0.001503, 1.0, -0.001319, -0.001737, 1.0, -0.0009847, -0.9905, 0.0216, 0.1356, -0.9908, 3.09e-07, 0.1355, -0.983, 2.968e-07, 0.1835, -0.9828, 0.01949, 0.1835, -0.9996, 5.114e-08, 0.02659, -0.9994, -0.02355, 0.02664, -0.9905, -0.0216, 0.1356, -0.9908, 3.09e-07, 0.1355, -2.812e-07, -0.02305, 0.9997, -0.1886, -0.02312, 0.9818, -0.1886, -2.501e-08, 0.9821, -7.371e-08, -5.112e-08, 1.0, -0.9994, 0.02355, 0.02664, -0.9996, 5.114e-08, 0.02659, -0.9908, 3.09e-07, 0.1355, -0.9905, 0.0216, 0.1356, 0.5539, 4.157e-09, 0.8326, 0.5539, -0.02141, 0.8323, 0.3963, -0.02305, 0.9179, 0.3963, 7.746e-09, 0.9181, 0.0004004, -1.0, -0.00199, -0.003618, -0.9998, 0.01853, -1.406e-10, -0.9998, 0.01891, -2.88e-08, -1.0, -0.001872, 0.999, -0.02258, 0.03794, 0.9746, -0.02, 0.223, 0.9749, -3.014e-08, 0.2226, 0.9993, -5.046e-08, 0.03782, 0.9749, -3.014e-08, 0.2226, 0.9746, -0.02, 0.223, 0.939, -0.01789, 0.3433, 0.9392, 5.009e-08, 0.3434, -0.9908, 3.09e-07, 0.1355, -0.9905, -0.0216, 0.1356, -0.9828, -0.01949, 0.1835, -0.983, 2.968e-07, 0.1835, 0.01712, -0.9999, 0.002145, -2.875e-05, -1.0, 0.00369, -0.0005466, -1.0, -7.262e-05, 0.01925, -0.9998, -0.0009384, 0.01712, -0.9999, 0.002145, 0.0154, -0.9999, 0.005477, 0.001335, -1.0, 0.00733, -2.875e-05, -1.0, 0.00369, -0.01275, -0.9998, -0.01591, -0.001503, -1.0, -0.00132, -0.001737, -1.0, -0.000985, -0.01669, -0.9998, -0.01229, -0.9329, 8.627e-08, -0.3601, -0.9327, -0.02227, -0.36, -0.9904, -0.02296, -0.1363, -0.9907, -1.791e-08, -0.1363, 0.01666, -0.9998, 0.01198, 0.01966, -0.9998, 0.006031, -0.001722, -1.0, -0.001037, -0.001737, -1.0, -0.000985, -0.6321, -1.798e-09, -0.7749, -0.6321, -0.02287, -0.7746, -0.8099, -0.02232, -0.5862, -0.8099, -2.996e-09, -0.5865, -0.001722, -1.0, -0.001037, 0.01966, -0.9998, 0.006031, 0.01972, -0.9998, 0.001473, -0.001134, -1.0, -0.0004997, 0.00769, -0.9998, 0.01731, 0.01176, -0.9998, 0.01569, -0.001503, -1.0, -0.00132, -0.0009437, -1.0, -0.001952, -0.0005466, -1.0, -7.262e-05, -0.01919, -0.9998, 0.0006498, -0.01967, -0.9998, -0.002285, -0.001134, -1.0, -0.0004997, 0.0004083, 4.154e-09, 1.0, 0.0004076, -0.03652, 0.9993, -0.003575, -0.03659, 0.9993, -0.003577, 1.171e-07, 1.0, 0.6082, 1.898e-08, 0.7938, 0.6081, -0.01993, 0.7936, 0.5539, -0.02141, 0.8323, 0.5539, 4.157e-09, 0.8326, 0.9905, 0.0216, 0.1356, 0.9908, 2.555e-08, 0.1355, 0.9996, 2.498e-08, 0.02659, 0.9994, 0.02355, 0.02664, 0.1991, 5.615e-08, -0.98, 0.199, -0.02312, -0.9797, -1.618e-07, -0.02308, -0.9997, 4.772e-09, -1.08e-07, -1.0, -0.0004004, -1.0, -0.00199, 0.003618, -0.9998, 0.01853, 0.00769, -0.9998, 0.01731, -0.0009437, -1.0, -0.001952, -2.875e-05, -1.0, 0.00369, 0.001335, -1.0, 0.00733, -0.01521, -0.9998, 0.009507, -0.01721, -0.9998, 0.00536, -0.0009437, -1.0, -0.001952, -0.001503, -1.0, -0.00132, -0.01275, -0.9998, -0.01591, -0.008407, -0.9998, -0.0184, -0.0004004, 1.0, -0.00199, 0.003618, 0.9998, 0.01853, 1.406e-10, 0.9998, 0.01891, 1.112e-10, 1.0, -0.001872, 0.01925, -0.9998, -0.0009384, -0.0005466, -1.0, -7.262e-05, -0.001134, -1.0, -0.0004997, 0.01972, -0.9998, 0.001473, -0.01927, -0.9998, -0.007163, -0.001722, -1.0, -0.001037, -0.001134, -1.0, -0.0004997, -0.01967, -0.9998, -0.002285, -0.1991, -1.434e-07, -0.98, -0.199, -0.02312, -0.9797, -0.4167, -0.02316, -0.9087, -0.4168, -3.592e-08, -0.909, -0.001503, -1.0, -0.00132, 0.01176, -0.9998, 0.01569, 0.01666, -0.9998, 0.01198, -0.001737, -1.0, -0.000985, 0.0005466, -1.0, -7.255e-05, 0.01919, -0.9998, 0.0006499, 0.01721, -0.9998, 0.00536, 2.878e-05, -1.0, 0.00369, -0.001737, -1.0, -0.000985, -0.001722, -1.0, -0.001037, -0.01927, -0.9998, -0.007163, -0.01669, -0.9998, -0.01229, -0.3963, 0.02305, 0.9179, -0.3963, 8.938e-09, 0.9181, -0.5539, -4.929e-08, 0.8326, -0.5539, 0.02141, 0.8323, -0.5539, 0.02141, 0.8323, -0.5539, -4.929e-08, 0.8326, -0.6082, -1.08e-07, 0.7938, -0.6081, 0.01993, 0.7936, -0.9746, 0.02, 0.223, -0.9749, -3.879e-08, 0.2226, -0.9993, 2.968e-09, 0.03782, -0.999, 0.02258, 0.03794, -0.939, 0.01789, 0.3433, -0.9392, -9.253e-08, 0.3434, -0.9749, -3.879e-08, 0.2226, -0.9746, 0.02, 0.223, 0.9905, 0.0216, 0.1356, 0.9828, 0.01949, 0.1835, 0.983, -1.202e-09, 0.1835, 0.9908, 2.555e-08, 0.1355, -0.01712, 0.9999, 0.002145, 2.879e-05, 1.0, 0.00369, 0.0005466, 1.0, -7.247e-05, -0.01925, 0.9998, -0.0009382, 0.9996, 2.498e-08, 0.02659, 0.9994, -0.02355, 0.02664, 0.9904, -0.02296, -0.1363, 0.9907, 1.791e-09, -0.1363, 0.01275, 0.9998, -0.01591, 0.001503, 1.0, -0.001319, 0.001737, 1.0, -0.0009847, 0.01669, 0.9998, -0.01229, -0.3963, 8.938e-09, 0.9181, -0.3963, -0.02305, 0.9179, -0.5539, -0.02141, 0.8323, -0.5539, -4.929e-08, 0.8326, -2.88e-08, -1.0, -0.001872, -1.406e-10, -0.9998, 0.01891, 0.003618, -0.9998, 0.01853, -0.0004004, -1.0, -0.00199, -0.9392, -9.253e-08, 0.3434, -0.939, -0.01789, 0.3433, -0.9746, -0.02, 0.223, -0.9749, -3.879e-08, 0.2226, -0.999, -0.02258, 0.03794, -0.9982, -0.02348, -0.05575, -0.9984, -2.313e-08, -0.05583, -0.9993, 2.968e-09, 0.03782, -0.00769, -0.9998, 0.01731, -0.003618, -0.9998, 0.01853, 0.0004004, -1.0, -0.00199, 0.0009438, -1.0, -0.001952, -0.01666, -0.9998, 0.01198, -0.01176, -0.9998, 0.01569, 0.001503, -1.0, -0.00132, 0.001737, -1.0, -0.000985, 0.9908, 2.555e-08, 0.1355, 0.983, -1.202e-09, 0.1835, 0.9828, -0.01949, 0.1835, 0.9905, -0.0216, 0.1356, -0.01925, -0.9998, -0.0009384, 0.0005466, -1.0, -7.255e-05, 2.878e-05, -1.0, 0.00369, -0.01712, -0.9999, 0.002145, 0.001134, -1.0, -0.0004996, 0.001722, -1.0, -0.001037, 0.01927, -0.9998, -0.007163, 0.01967, -0.9998, -0.002285, 0.9908, 2.555e-08, 0.1355, 0.9905, -0.0216, 0.1356, 0.9994, -0.02355, 0.02664, 0.9996, 2.498e-08, 0.02659, -0.5539, -4.929e-08, 0.8326, -0.5539, -0.02141, 0.8323, -0.6081, -0.01993, 0.7936, -0.6082, -1.08e-07, 0.7938, -0.01712, -0.9999, 0.002145, 2.878e-05, -1.0, 0.00369, -0.001335, -1.0, 0.00733, -0.0154, -0.9999, 0.005477, 0.001134, -1.0, -0.0004996, 0.01967, -0.9998, -0.002285, 0.01919, -0.9998, 0.0006499, 0.0005466, -1.0, -7.255e-05, 0.1886, -1.965e-08, 0.9821, 0.1886, -0.02312, 0.9818, -2.812e-07, -0.02305, 0.9997, -7.371e-08, -5.112e-08, 1.0, 0.001503, -1.0, -0.00132, -0.01176, -0.9998, 0.01569, -0.00769, -0.9998, 0.01731, 0.0009438, -1.0, -0.001952, -0.9984, -2.313e-08, -0.05583, -0.9982, -0.02348, -0.05575, -0.9965, -0.02037, -0.08138, -0.9967, 5.219e-08, -0.08137, 0.6081, 0.01993, 0.7936, 0.6082, 1.898e-08, 0.7938, 0.5539, 4.157e-09, 0.8326, 0.5539, 0.02141, 0.8323, 0.001722, -1.0, -0.001037, -0.01966, -0.9998, 0.006031, -0.01666, -0.9998, 0.01198, 0.001737, -1.0, -0.000985, -0.1886, -2.501e-08, 0.9821, -0.1886, -0.02312, 0.9818, -0.3963, -0.02305, 0.9179, -0.3963, 8.938e-09, 0.9181, 0.004044, -0.9998, -0.0199, 0.0004004, -1.0, -0.00199, -2.88e-08, -1.0, -0.001872, -5.426e-08, -0.9998, -0.02037, 2.878e-05, -1.0, 0.00369, 0.01721, -0.9998, 0.00536, 0.01521, -0.9998, 0.009507, -0.001335, -1.0, 0.00733, 0.0009436, 1.0, -0.001951, 0.001503, 1.0, -0.001319, 0.01275, 0.9998, -0.01591, 0.008407, 0.9998, -0.0184, 0.001737, -1.0, -0.000985, 0.001503, -1.0, -0.00132, 0.01275, -0.9998, -0.01591, 0.01669, -0.9998, -0.01229, -0.9749, -3.879e-08, 0.2226, -0.9746, -0.02, 0.223, -0.999, -0.02258, 0.03794, -0.9993, 2.968e-09, 0.03782, -0.01972, -0.9998, 0.001473, 0.001134, -1.0, -0.0004996, 0.0005466, -1.0, -7.255e-05, -0.01925, -0.9998, -0.0009384, 0.01927, -0.9998, -0.007163, 0.001722, -1.0, -0.001037, 0.001737, -1.0, -0.000985, 0.01669, -0.9998, -0.01229, 0.0009438, -1.0, -0.001952, 0.0004004, -1.0, -0.00199, 0.004044, -0.9998, -0.0199, 0.008407, -0.9998, -0.0184, 0.001737, 1.0, -0.0009847, 0.001722, 1.0, -0.001036, 0.01927, 0.9998, -0.007163, 0.01669, 0.9998, -0.01229, 0.4168, 5.388e-08, -0.909, 0.1991, 5.615e-08, -0.98, 0.199, 0.02312, -0.9797, 0.4167, 0.02316, -0.9087, 0.001503, 1.0, -0.001319, -0.01177, 0.9998, 0.01569, -0.01666, 0.9998, 0.01198, 0.001737, 1.0, -0.0009847, -0.01925, 0.9998, -0.0009382, 0.0005466, 1.0, -7.247e-05, 0.001134, 1.0, -0.0004995, -0.01972, 0.9998, 0.001473, 0.01927, 0.9998, -0.007163, 0.001722, 1.0, -0.001036, 0.001134, 1.0, -0.0004995, 0.01967, 0.9998, -0.002285, 0.9907, 1.791e-09, -0.1363, 0.9329, 2.996e-09, -0.3601, 0.9327, 0.02227, -0.36, 0.9904, 0.02296, -0.1363, 2.879e-05, 1.0, 0.00369, -0.001335, 1.0, 0.00733, 0.01521, 0.9998, 0.009507, 0.01721, 0.9998, 0.005361, -7.886e-11, 0.9998, -0.02037, 1.112e-10, 1.0, -0.001872, 0.0004004, 1.0, -0.00199, 0.004044, 0.9998, -0.0199, 1.76e-07, 0.02308, -0.9997, 4.772e-09, -1.08e-07, -1.0, -0.1991, -1.434e-07, -0.98, -0.199, 0.02312, -0.9797, 0.0004004, 1.0, -0.00199, -0.003618, 0.9998, 0.01853, -0.007691, 0.9998, 0.01731, 0.0009436, 1.0, -0.001951, -0.01666, 0.9998, 0.01198, -0.01966, 0.9998, 0.006031, 0.001722, 1.0, -0.001036, 0.001737, 1.0, -0.0009847, -0.0004086, 5.934e-09, 1.0, -0.0004081, 0.03652, 0.9993, 0.003575, 0.03659, 0.9993, 0.003577, -1.087e-07, 1.0, -0.0009436, 1.0, -0.001951, -0.0004004, 1.0, -0.00199, -0.004044, 0.9998, -0.0199, -0.008407, 0.9998, -0.0184, -0.007691, 0.9998, 0.01731, -0.01177, 0.9998, 0.01569, 0.001503, 1.0, -0.001319, 0.0009436, 1.0, -0.001951, 0.0005466, 1.0, -7.247e-05, 0.01919, 0.9998, 0.00065, 0.01967, 0.9998, -0.002285, 0.001134, 1.0, -0.0004995, 0.8099, 0.02232, -0.5862, 0.8099, 1.198e-09, -0.5865, 0.6321, 2.996e-09, -0.7749, 0.6321, 0.02287, -0.7746, 0.001722, 1.0, -0.001036, -0.01966, 0.9998, 0.006031, -0.01972, 0.9998, 0.001473, 0.001134, 1.0, -0.0004995, -0.01712, 0.9999, 0.002145, -0.0154, 0.9999, 0.005478, -0.001335, 1.0, 0.00733, 2.879e-05, 1.0, 0.00369, 2.879e-05, 1.0, 0.00369, 0.01721, 0.9998, 0.005361, 0.01919, 0.9998, 0.00065, 0.0005466, 1.0, -7.247e-05, -0.001503, 1.0, -0.001319, 0.01177, 0.9998, 0.01569, 0.007691, 0.9998, 0.01731, -0.0009436, 1.0, -0.001951, 0.01972, 0.9998, 0.001473, -0.001134, 1.0, -0.0004995, -0.0005466, 1.0, -7.247e-05, 0.01925, 0.9998, -0.0009382, -0.01927, 0.9998, -0.007163, -0.001722, 1.0, -0.001036, -0.001737, 1.0, -0.0009847, -0.01669, 0.9998, -0.01229, -0.001134, 1.0, -0.0004995, -0.001722, 1.0, -0.001036, -0.01927, 0.9998, -0.007163, -0.01967, 0.9998, -0.002285, 0.9993, -5.046e-08, 0.03782, 0.9749, -3.014e-08, 0.2226, 0.9746, 0.02, 0.223, 0.999, 0.02258, 0.03794, -2.88e-05, 1.0, 0.00369, -0.01721, 0.9998, 0.005361, -0.01521, 0.9998, 0.009507, 0.001335, 1.0, 0.00733, -0.001134, 1.0, -0.0004995, -0.01967, 0.9998, -0.002285, -0.01919, 0.9998, 0.00065, -0.0005466, 1.0, -7.247e-05, -0.004394, 1.075e-07, 1.0, -0.004391, 0.03646, 0.9993, -0.0004081, 0.03652, 0.9993, -0.0004086, 5.934e-09, 1.0, -0.001722, 1.0, -0.001036, 0.01966, 0.9998, 0.006031, 0.01666, 0.9998, 0.01198, -0.001737, 1.0, -0.0009847, -0.004044, 0.9998, -0.0199, -0.0004004, 1.0, -0.00199, 1.112e-10, 1.0, -0.001872, -7.886e-11, 0.9998, -0.02037, 0.9965, 0.02037, -0.08138, 0.9967, -7.117e-08, -0.08137, 0.9984, -3.559e-08, -0.05583, 0.9982, 0.02348, -0.05575, 0.3963, 0.02305, 0.9179, 0.3963, 7.746e-09, 0.9181, 0.1886, -1.965e-08, 0.9821, 0.1886, 0.02312, 0.9818, 0.004393, -9.199e-08, 1.0, 0.0004083, 4.154e-09, 1.0, 0.0004082, 0.03652, 0.9993, 0.00439, 0.03646, 0.9993, -0.004044, -0.9998, -0.0199, -0.0004004, -1.0, -0.00199, -0.0009437, -1.0, -0.001952, -0.008407, -0.9998, -0.0184, -7.371e-08, -5.112e-08, 1.0, -0.1886, -2.501e-08, 0.9821, -0.1886, 0.02312, 0.9818, 1.287e-07, 0.02305, 0.9997, 0.01712, 0.9999, 0.002145, -2.88e-05, 1.0, 0.00369, 0.001335, 1.0, 0.00733, 0.0154, 0.9999, 0.005478, -0.001737, 1.0, -0.0009847, -0.001503, 1.0, -0.001319, -0.01275, 0.9998, -0.01591, -0.01669, 0.9998, -0.01229, -0.0005466, 1.0, -7.247e-05, -0.01919, 0.9998, 0.00065, -0.01721, 0.9998, 0.005361, -2.88e-05, 1.0, 0.00369, 0.01925, 0.9998, -0.0009382, -0.0005466, 1.0, -7.247e-05, -2.88e-05, 1.0, 0.00369, 0.01712, 0.9999, 0.002145, 0.9904, -0.02296, -0.1363, 0.9327, -0.02227, -0.36, 0.9329, 2.996e-09, -0.3601, 0.9907, 1.791e-09, -0.1363, -0.004391, -0.03646, 0.9993, -0.004394, 1.075e-07, 1.0, -0.0004086, 5.934e-09, 1.0, -0.0004083, -0.03652, 0.9993, 0.00439, -0.03646, 0.9993, 0.0004076, -0.03652, 0.9993, 0.0004083, 4.154e-09, 1.0, 0.004393, -9.199e-08, 1.0, -0.01972, -0.9998, 0.001473, -0.01966, -0.9998, 0.006031, 0.001722, -1.0, -0.001037, 0.001134, -1.0, -0.0004996, -0.0004083, -0.03652, 0.9993, -0.0004086, 5.934e-09, 1.0, 0.003577, -1.087e-07, 1.0, 0.003575, -0.03659, 0.9993, -0.9972, 1.511e-07, -0.07434, -0.9967, 5.219e-08, -0.08137, -0.9965, -0.02037, -0.08138, -0.9971, -0.01706, -0.07433, 0.01275, -0.9998, -0.01591, 0.001503, -1.0, -0.00132, 0.0009438, -1.0, -0.001952, 0.008407, -0.9998, -0.0184, 0.9329, 2.996e-09, -0.3601, 0.9327, -0.02227, -0.36, 0.8099, -0.02232, -0.5862, 0.8099, 1.198e-09, -0.5865, 0.8099, 1.198e-09, -0.5865, 0.8099, -0.02232, -0.5862, 0.6321, -0.02287, -0.7746, 0.6321, 2.996e-09, -0.7749, 0.4167, -0.02316, -0.9087, 0.199, -0.02312, -0.9797, 0.1991, 5.615e-08, -0.98, 0.4168, 5.388e-08, -0.909, 0.6321, 2.996e-09, -0.7749, 0.6321, -0.02287, -0.7746, 0.4167, -0.02316, -0.9087, 0.4168, 5.388e-08, -0.909, 0.3963, 7.746e-09, 0.9181, 0.3963, -0.02305, 0.9179, 0.1886, -0.02312, 0.9818, 0.1886, -1.965e-08, 0.9821, -0.9982, 0.02348, -0.05575, -0.9984, -2.313e-08, -0.05583, -0.9967, 5.219e-08, -0.08137, -0.9965, 0.02037, -0.08138, -0.9993, 2.968e-09, 0.03782, -0.9984, -2.313e-08, -0.05583, -0.9982, 0.02348, -0.05575, -0.999, 0.02258, 0.03794, -0.9971, 0.01706, -0.07433, -0.9965, 0.02037, -0.08138, -0.9967, 5.219e-08, -0.08137, -0.9972, 1.511e-07, -0.07434, 0.004044, 0.9998, -0.0199, 0.0004004, 1.0, -0.00199, 0.0009436, 1.0, -0.001951, 0.008407, 0.9998, -0.0184, -0.1886, 0.02312, 0.9818, -0.1886, -2.501e-08, 0.9821, -0.3963, 8.938e-09, 0.9181, -0.3963, 0.02305, 0.9179, 0.9994, 0.02355, 0.02664, 0.9996, 2.498e-08, 0.02659, 0.9907, 1.791e-09, -0.1363, 0.9904, 0.02296, -0.1363, 0.9327, 0.02227, -0.36, 0.9329, 2.996e-09, -0.3601, 0.8099, 1.198e-09, -0.5865, 0.8099, 0.02232, -0.5862, 0.007691, 0.9998, 0.01731, 0.003618, 0.9998, 0.01853, -0.0004004, 1.0, -0.00199, -0.0009436, 1.0, -0.001951, 0.6321, 0.02287, -0.7746, 0.6321, 2.996e-09, -0.7749, 0.4168, 5.388e-08, -0.909, 0.4167, 0.02316, -0.9087, 0.9967, -7.117e-08, -0.08137, 0.9965, -0.02037, -0.08138, 0.9982, -0.02348, -0.05575, 0.9984, -3.559e-08, -0.05583, 0.9984, -3.559e-08, -0.05583, 0.9982, -0.02348, -0.05575, 0.999, -0.02258, 0.03794, 0.9993, -5.046e-08, 0.03782, 0.9972, -7.647e-08, -0.07434, 0.9971, -0.01706, -0.07433, 0.9965, -0.02037, -0.08138, 0.9967, -7.117e-08, -0.08137, -0.9327, 0.02227, -0.36, -0.9329, 8.627e-08, -0.3601, -0.9907, -1.791e-08, -0.1363, -0.9904, 0.02296, -0.1363, -5.426e-08, -0.9998, -0.02037, -2.88e-08, -1.0, -0.001872, -0.0004004, -1.0, -0.00199, -0.004044, -0.9998, -0.0199, -0.9904, -0.02296, -0.1363, -0.9994, -0.02355, 0.02664, -0.9996, 5.114e-08, 0.02659, -0.9907, -1.791e-08, -0.1363, -0.8099, -2.996e-09, -0.5865, -0.8099, -0.02232, -0.5862, -0.9327, -0.02227, -0.36, -0.9329, 8.627e-08, -0.3601, 4.772e-09, -1.08e-07, -1.0, -1.618e-07, -0.02308, -0.9997, -0.199, -0.02312, -0.9797, -0.1991, -1.434e-07, -0.98, 0.01972, 0.9998, 0.001473, 0.01966, 0.9998, 0.006031, -0.001722, 1.0, -0.001036, -0.001134, 1.0, -0.0004995, -0.4167, -0.02316, -0.9087, -0.6321, -0.02287, -0.7746, -0.6321, -1.798e-09, -0.7749, -0.4168, -3.592e-08, -0.909, 0.0004082, 0.03652, 0.9993, 0.0004083, 4.154e-09, 1.0, -0.003577, 1.171e-07, 1.0, -0.003574, 0.03659, 0.9993, 0.9971, 0.01706, -0.07433, 0.9972, -7.647e-08, -0.07434, 0.9967, -7.117e-08, -0.08137, 0.9965, 0.02037, -0.08138, 0.5539, 0.02141, 0.8323, 0.5539, 4.157e-09, 0.8326, 0.3963, 7.746e-09, 0.9181, 0.3963, 0.02305, 0.9179, -0.8099, 0.02232, -0.5862, -0.8099, -2.996e-09, -0.5865, -0.9329, 8.627e-08, -0.3601, -0.9327, 0.02227, -0.36, -0.6321, 0.02287, -0.7746, -0.6321, -1.798e-09, -0.7749, -0.8099, -2.996e-09, -0.5865, -0.8099, 0.02232, -0.5862, -0.199, 0.02312, -0.9797, -0.1991, -1.434e-07, -0.98, -0.4168, -3.592e-08, -0.909, -0.4167, 0.02316, -0.9087, -0.4168, -3.592e-08, -0.909, -0.6321, -1.798e-09, -0.7749, -0.6321, 0.02287, -0.7746, -0.4167, 0.02316, -0.9087, 0.199, 0.02312, -0.9797, 0.1991, 5.615e-08, -0.98, 4.772e-09, -1.08e-07, -1.0, 1.76e-07, 0.02308, -0.9997, -0.9907, -1.791e-08, -0.1363, -0.9996, 5.114e-08, 0.02659, -0.9994, 0.02355, 0.02664, -0.9904, 0.02296, -0.1363, -2.875e-05, -1.0, 0.00369, -0.01721, -0.9998, 0.00536, -0.01919, -0.9998, 0.0006498, -0.0005466, -1.0, -7.262e-05, 0.5896, 0.5907, 0.5509, 0.5896, 0.5907, 0.5509, 0.5896, 0.5907, 0.5509, -0.5239, 0.5649, 0.6375, -0.5239, 0.5649, 0.6375, -0.5239, 0.5649, 0.6375, 0.5896, -0.5907, 0.5509, 0.5896, -0.5907, 0.5509, 0.5896, -0.5907, 0.5509, -0.5239, -0.5649, 0.6375, -0.5239, -0.5649, 0.6375, -0.5239, -0.5649, 0.6375, -0.5896, 0.5907, 0.5509, -0.5896, 0.5907, 0.5509, -0.5896, 0.5907, 0.5509, 0.5239, 0.5649, 0.6375, 0.5239, 0.5649, 0.6375, 0.5239, 0.5649, 0.6375, -0.5896, -0.5907, 0.5509, -0.5896, -0.5907, 0.5509, -0.5896, -0.5907, 0.5509, 0.5239, -0.5649, 0.6375, 0.5239, -0.5649, 0.6375, 0.5239, -0.5649, 0.6375, -0.2921, 0.7114, -0.6392, -0.1393, 0.7089, -0.6914, -0.1413, 0.7089, -0.691, -0.2935, 0.7114, -0.6385, -0.1393, 0.7089, -0.6914, 9.119e-08, 0.7075, -0.7067, 7.945e-08, 0.7075, -0.7067, -0.1413, 0.7089, -0.691, -6.179e-08, 0.7197, 0.6943, 0.1312, 0.7216, 0.6798, 0.1296, 0.7216, 0.6801, -6.174e-08, 0.7197, 0.6943, 0.1312, 0.7216, 0.6798, 0.2733, 0.7244, 0.6329, 0.2725, 0.7244, 0.6333, 0.1296, 0.7216, 0.6801, 0.2733, 0.7244, 0.6329, 0.3825, 0.7253, 0.5724, 0.3818, 0.7253, 0.5729, 0.2725, 0.7244, 0.6333, 0.3825, 0.7253, 0.5724, 0.5445, 0.728, 0.4165, 0.5609, 0.7265, 0.397, 0.3818, 0.7253, 0.5729, 0.5445, 0.728, 0.4165, 0.6933, 0.7001, 0.1708, 0.6976, 0.6993, 0.1562, 0.5609, 0.7265, 0.397, 0.6933, 0.7001, 0.1708, 0.7209, 0.6923, 0.03095, 0.7211, 0.6923, 0.02664, 0.6976, 0.6993, 0.1562, 0.7209, 0.6923, 0.03095, 0.7208, 0.6921, -0.03878, 0.7207, 0.6921, -0.04083, 0.7211, 0.6923, 0.02664, 0.7208, 0.6921, -0.03878, 0.7191, 0.6924, -0.05833, 0.7192, 0.6924, -0.05778, 0.7207, 0.6921, -0.04083, 0.7191, 0.6924, -0.05833, 0.7193, 0.6927, -0.05251, 0.7193, 0.6927, -0.05251, 0.7192, 0.6924, -0.05778, 0.0005082, 0.7166, 0.6975, 0.003237, 0.7168, 0.6973, 0.003237, 0.7168, 0.6973, 0.0001806, 0.7166, 0.6975, -0.6937, 0.7081, 0.1316, -0.6971, 0.7102, 0.09792, -0.6974, 0.7103, 0.09513, -0.6937, 0.7081, 0.1316, -0.2935, 0.7114, -0.6385, -0.4436, 0.7113, -0.5452, -0.4451, 0.7113, -0.544, -0.2921, 0.7114, -0.6392, -0.4436, 0.7113, -0.5452, -0.5709, 0.7085, -0.4149, -0.5725, 0.7084, -0.4128, -0.4451, 0.7113, -0.544, -0.6965, 0.7109, -0.09777, -0.6581, 0.7083, -0.2554, -0.659, 0.7083, -0.253, -0.6969, 0.711, -0.09381, -0.6581, 0.7083, -0.2554, -0.5725, 0.7084, -0.4128, -0.5709, 0.7085, -0.4149, -0.659, 0.7083, -0.253, -0.6969, 0.711, -0.09381, -0.7018, 0.7121, 0.0188, -0.7018, 0.7121, 0.01873, -0.6965, 0.7109, -0.09777, -0.7018, 0.7121, 0.0188, -0.6974, 0.7103, 0.09513, -0.6971, 0.7102, 0.09792, -0.7018, 0.7121, 0.01873, -0.2935, -0.7114, -0.6385, -0.1413, -0.7089, -0.691, -0.1393, -0.7089, -0.6914, -0.2921, -0.7114, -0.6392, -0.1413, -0.7089, -0.691, -9.682e-08, -0.7075, -0.7067, -8.892e-08, -0.7075, -0.7067, -0.1393, -0.7089, -0.6914, -1.029e-07, -0.7197, 0.6943, 0.1296, -0.7216, 0.6801, 0.1312, -0.7216, 0.6798, -9.886e-08, -0.7197, 0.6943, 0.1296, -0.7216, 0.6801, 0.2725, -0.7244, 0.6333, 0.2733, -0.7244, 0.6329, 0.1312, -0.7216, 0.6798, 0.2725, -0.7244, 0.6333, 0.3818, -0.7253, 0.5729, 0.3825, -0.7253, 0.5724, 0.2733, -0.7244, 0.6329, 0.3818, -0.7253, 0.5729, 0.5609, -0.7265, 0.397, 0.5445, -0.728, 0.4165, 0.3825, -0.7253, 0.5724, 0.5609, -0.7265, 0.397, 0.6976, -0.6993, 0.1562, 0.6933, -0.7001, 0.1708, 0.5445, -0.728, 0.4165, 0.6976, -0.6993, 0.1562, 0.7211, -0.6923, 0.02664, 0.7209, -0.6923, 0.03095, 0.6933, -0.7001, 0.1708, 0.7211, -0.6923, 0.02664, 0.7207, -0.6921, -0.04083, 0.7208, -0.6921, -0.03878, 0.7209, -0.6923, 0.03095, 0.7207, -0.6921, -0.04083, 0.7192, -0.6924, -0.05778, 0.7191, -0.6924, -0.05833, 0.7208, -0.6921, -0.03878, 0.7192, -0.6924, -0.05778, 0.7193, -0.6927, -0.05251, 0.7193, -0.6927, -0.05251, 0.7191, -0.6924, -0.05833, 0.0001807, -0.7166, 0.6975, 0.003237, -0.7168, 0.6973, 0.003237, -0.7168, 0.6973, 0.0005083, -0.7166, 0.6975, -0.6937, -0.7081, 0.1316, -0.6974, -0.7103, 0.09513, -0.6971, -0.7102, 0.09792, -0.6937, -0.7081, 0.1316, -0.2921, -0.7114, -0.6392, -0.4451, -0.7113, -0.544, -0.4436, -0.7113, -0.5452, -0.2935, -0.7114, -0.6385, -0.4451, -0.7113, -0.544, -0.5725, -0.7084, -0.4128, -0.5709, -0.7085, -0.4149, -0.4436, -0.7113, -0.5452, -0.6969, -0.711, -0.09381, -0.659, -0.7083, -0.253, -0.6581, -0.7083, -0.2554, -0.6965, -0.7109, -0.09777, -0.659, -0.7083, -0.253, -0.5709, -0.7085, -0.4149, -0.5725, -0.7084, -0.4128, -0.6581, -0.7083, -0.2554, -0.6965, -0.7109, -0.09777, -0.7018, -0.7121, 0.01873, -0.7018, -0.7121, 0.0188, -0.6969, -0.711, -0.09381, -0.7018, -0.7121, 0.01873, -0.6971, -0.7102, 0.09792, -0.6974, -0.7103, 0.09513, -0.7018, -0.7121, 0.0188, -0.6365, -1.647e-07, 0.7713, -0.6363, 0.02654, 0.771, -0.6363, 0.02654, 0.771, -0.6365, -1.655e-07, 0.7713, 0.7312, 7.177e-09, 0.6822, 0.7309, -0.02567, 0.682, 0.7309, -0.02567, 0.682, 0.7312, 1.062e-08, 0.6822, 0.2935, 0.7114, -0.6385, 0.1413, 0.7089, -0.691, 0.1393, 0.7089, -0.6914, 0.2921, 0.7114, -0.6392, 0.1413, 0.7089, -0.691, 7.945e-08, 0.7075, -0.7067, 9.119e-08, 0.7075, -0.7067, 0.1393, 0.7089, -0.6914, -6.174e-08, 0.7197, 0.6943, -0.1296, 0.7216, 0.6801, -0.1312, 0.7216, 0.6798, -6.179e-08, 0.7197, 0.6943, -0.1296, 0.7216, 0.6801, -0.2725, 0.7244, 0.6333, -0.2733, 0.7244, 0.6329, -0.1312, 0.7216, 0.6798, -0.2725, 0.7244, 0.6333, -0.3818, 0.7253, 0.5729, -0.3825, 0.7253, 0.5724, -0.2733, 0.7244, 0.6329, -0.3818, 0.7253, 0.5729, -0.5609, 0.7265, 0.397, -0.5445, 0.728, 0.4165, -0.3825, 0.7253, 0.5724, -0.5609, 0.7265, 0.397, -0.6976, 0.6993, 0.1562, -0.6933, 0.7001, 0.1708, -0.5445, 0.728, 0.4165, -0.6976, 0.6993, 0.1562, -0.7211, 0.6923, 0.02664, -0.7209, 0.6923, 0.03095, -0.6933, 0.7001, 0.1708, -0.7211, 0.6923, 0.02664, -0.7207, 0.6921, -0.04083, -0.7208, 0.6921, -0.03878, -0.7209, 0.6923, 0.03095, -0.7207, 0.6921, -0.04083, -0.7192, 0.6924, -0.05778, -0.7191, 0.6924, -0.05833, -0.7208, 0.6921, -0.03878, -0.7192, 0.6924, -0.05778, -0.7193, 0.6927, -0.05251, -0.7193, 0.6927, -0.05251, -0.7191, 0.6924, -0.05833, -0.0001806, 0.7166, 0.6975, -0.003237, 0.7168, 0.6973, -0.003237, 0.7168, 0.6973, -0.0005082, 0.7166, 0.6975, 0.6937, 0.7081, 0.1316, 0.6974, 0.7103, 0.09513, 0.6971, 0.7102, 0.09792, 0.6937, 0.7081, 0.1316, 0.2921, 0.7114, -0.6392, 0.4451, 0.7113, -0.544, 0.4436, 0.7113, -0.5452, 0.2935, 0.7114, -0.6385, 0.4451, 0.7113, -0.544, 0.5725, 0.7084, -0.4128, 0.5709, 0.7085, -0.4149, 0.4436, 0.7113, -0.5452, 0.6969, 0.711, -0.09381, 0.659, 0.7083, -0.253, 0.6581, 0.7083, -0.2554, 0.6965, 0.7109, -0.09777, 0.659, 0.7083, -0.253, 0.5709, 0.7085, -0.4149, 0.5725, 0.7084, -0.4128, 0.6581, 0.7083, -0.2554, 0.6965, 0.7109, -0.09777, 0.7018, 0.7121, 0.01873, 0.7018, 0.7121, 0.0188, 0.6969, 0.711, -0.09381, 0.7018, 0.7121, 0.01873, 0.6971, 0.7102, 0.09792, 0.6974, 0.7103, 0.09513, 0.7018, 0.7121, 0.0188, 0.2921, -0.7114, -0.6392, 0.1393, -0.7089, -0.6914, 0.1413, -0.7089, -0.691, 0.2935, -0.7114, -0.6385, 0.1393, -0.7089, -0.6914, -8.892e-08, -0.7075, -0.7067, -9.682e-08, -0.7075, -0.7067, 0.1413, -0.7089, -0.691, -9.886e-08, -0.7197, 0.6943, -0.1312, -0.7216, 0.6798, -0.1296, -0.7216, 0.6801, -1.029e-07, -0.7197, 0.6943, -0.1312, -0.7216, 0.6798, -0.2733, -0.7244, 0.6329, -0.2725, -0.7244, 0.6333, -0.1296, -0.7216, 0.6801, -0.2733, -0.7244, 0.6329, -0.3825, -0.7253, 0.5724, -0.3818, -0.7253, 0.5729, -0.2725, -0.7244, 0.6333, -0.3825, -0.7253, 0.5724, -0.5445, -0.728, 0.4165, -0.5609, -0.7265, 0.397, -0.3818, -0.7253, 0.5729, -0.5445, -0.728, 0.4165, -0.6933, -0.7001, 0.1708, -0.6976, -0.6993, 0.1562, -0.5609, -0.7265, 0.397, -0.6933, -0.7001, 0.1708, -0.7209, -0.6923, 0.03095, -0.7211, -0.6923, 0.02664, -0.6976, -0.6993, 0.1562, -0.7209, -0.6923, 0.03095, -0.7208, -0.6921, -0.03878, -0.7207, -0.6921, -0.04083, -0.7211, -0.6923, 0.02664, -0.7208, -0.6921, -0.03878, -0.7191, -0.6924, -0.05833, -0.7192, -0.6924, -0.05778, -0.7207, -0.6921, -0.04083, -0.7191, -0.6924, -0.05833, -0.7193, -0.6927, -0.05251, -0.7193, -0.6927, -0.05251, -0.7192, -0.6924, -0.05778, -0.0005081, -0.7166, 0.6975, -0.003236, -0.7168, 0.6973, -0.003236, -0.7168, 0.6973, -0.0001805, -0.7166, 0.6975, 0.6937, -0.7081, 0.1316, 0.6971, -0.7102, 0.09792, 0.6974, -0.7103, 0.09513, 0.6937, -0.7081, 0.1316, 0.2935, -0.7114, -0.6385, 0.4436, -0.7113, -0.5452, 0.4451, -0.7113, -0.544, 0.2921, -0.7114, -0.6392, 0.4436, -0.7113, -0.5452, 0.5709, -0.7085, -0.4149, 0.5725, -0.7084, -0.4128, 0.4451, -0.7113, -0.544, 0.6965, -0.7109, -0.09777, 0.6581, -0.7083, -0.2554, 0.659, -0.7083, -0.253, 0.6969, -0.711, -0.09381, 0.6581, -0.7083, -0.2554, 0.5725, -0.7084, -0.4128, 0.5709, -0.7085, -0.4149, 0.659, -0.7083, -0.253, 0.6969, -0.711, -0.09381, 0.7018, -0.7121, 0.0188, 0.7018, -0.7121, 0.01873, 0.6965, -0.7109, -0.09777, 0.7018, -0.7121, 0.0188, 0.6974, -0.7103, 0.09513, 0.6971, -0.7102, 0.09792, 0.7018, -0.7121, 0.01873, 0.6365, 1.56e-07, 0.7713, 0.6363, 0.02654, 0.771, 0.6363, 0.02654, 0.771, 0.6365, 1.515e-07, 0.7713, -0.7312, 1.416e-08, 0.6822, -0.7309, -0.02567, 0.682, -0.7309, -0.02567, 0.682, -0.7312, 1.794e-08, 0.6822, -0.6363, -0.02654, 0.771, -0.6365, -1.647e-07, 0.7713, -0.6365, -1.655e-07, 0.7713, -0.6363, -0.02654, 0.771, 0.7309, 0.02567, 0.682, 0.7312, 7.177e-09, 0.6822, 0.7312, 1.062e-08, 0.6822, 0.7309, 0.02567, 0.682, 0.6363, -0.02654, 0.771, 0.6365, 1.56e-07, 0.7713, 0.6365, 1.515e-07, 0.7713, 0.6363, -0.02654, 0.771, -0.7309, 0.02567, 0.682, -0.7312, 1.416e-08, 0.6822, -0.7312, 1.794e-08, 0.6822, -0.7309, 0.02567, 0.682, -0.002552, 0.7165, 0.6976, 0.0005082, 0.7166, 0.6975, 0.0001806, 0.7166, 0.6975, -0.002552, 0.7165, 0.6976, -0.002551, -0.7165, 0.6976, 0.0001807, -0.7166, 0.6975, 0.0005083, -0.7166, 0.6975, -0.002551, -0.7165, 0.6976, 0.002552, 0.7165, 0.6976, -0.0001806, 0.7166, 0.6975, -0.0005082, 0.7166, 0.6975, 0.002552, 0.7165, 0.6976, 0.002552, -0.7165, 0.6976, -0.0005081, -0.7166, 0.6975, -0.0001805, -0.7166, 0.6975, 0.002552, -0.7165, 0.6976, -0.01275, 0.9998, -0.01591, -0.001503, 1.0, -0.001319, -0.0009436, 1.0, -0.001951, -0.008407, 0.9998, -0.0184])] * 3)])

# ---- objects
ob_light = bpy.data.objects.new('Light', light_light)
ob_camera = bpy.data.objects.new('Camera', cam_camera)
ob_magnet = bpy.data.objects.new('magnet', me_plane)

# ---- transforms, parenting, visibility, modifiers, constraints
ob_light.location = (4.076, 1.005, 5.904)
ob_light.rotation_euler = (0.6503, 0.05522, 1.866)
ob_light.lock_rotations_4d = False
ob_light.empty_display_type = 'ARROWS'
ob_light.color = (0.0, 0.0, 0.0, 0.0)
ob_light.lineart.crease_threshold = 0.0
ob_camera.location = (7.359, -6.926, 4.958)
ob_camera.rotation_euler = (1.109, 0.0, 0.8149)
ob_camera.lock_rotations_4d = False
ob_camera.empty_display_type = 'ARROWS'
ob_camera.color = (0.0, 0.0, 0.0, 0.0)
ob_camera.display_type = 'WIRE'
ob_camera.lineart.crease_threshold = 0.0
ob_magnet.location = (0.0, 0.0, 0.0)
ob_magnet.rotation_euler = (-1.629e-07, 0.0, 0.0)
ob_magnet.color = (0.8, 0.8, 0.8, 1.0)

# ---- collection membership
col_collection.objects.link(ob_light)
col_collection.objects.link(ob_camera)
col_collection.objects.link(ob_magnet)

# ---- scene / render settings (as saved in the file)
scene.camera = ob_camera
scene.frame_start = 1; scene.frame_end = 250; scene.frame_set(1)
scene.render.engine = 'BLENDER_EEVEE_NEXT'
scene.cycles.sampling_pattern = 'TABULATED_SOBOL'
scene.view_settings.view_transform = 'Filmic'
bpy.context.view_layer.update()
